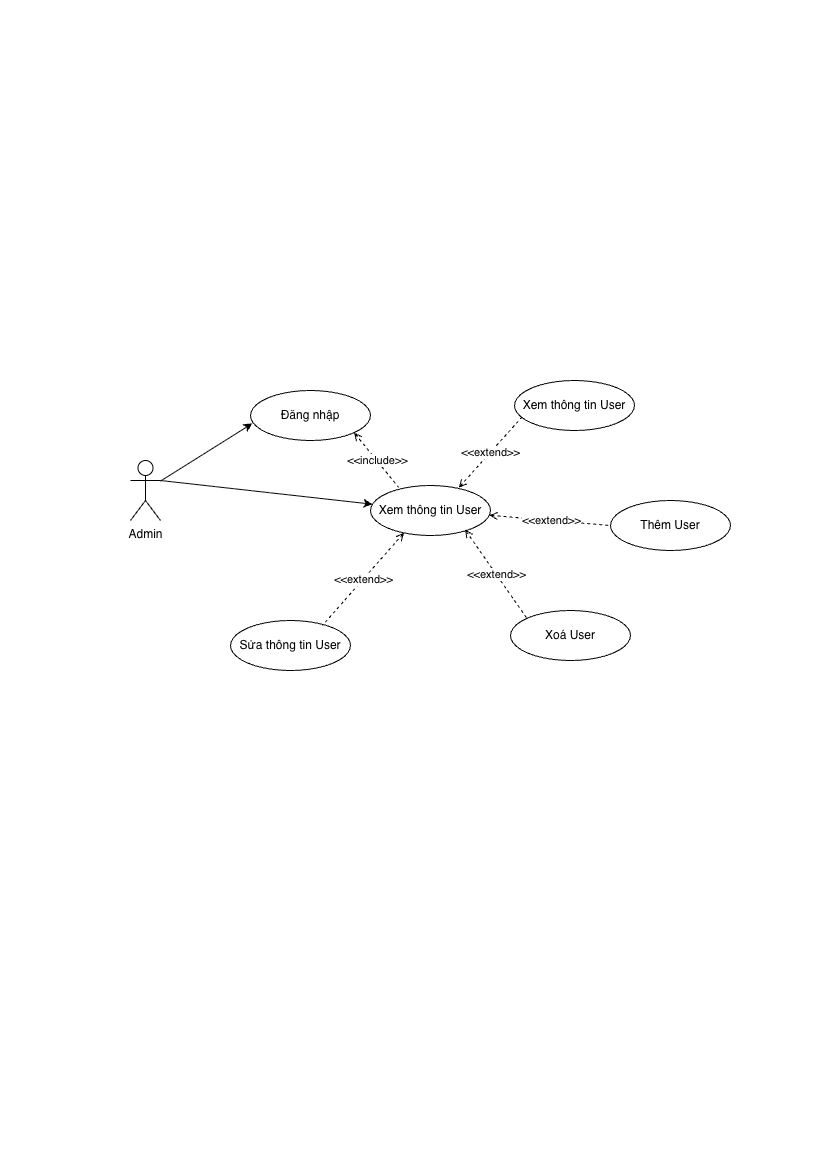

The diagram above was exported from draw.io. Its source (the exported page's mxGraphModel, read from the mxfile embedded in the PNG):
<mxGraphModel dx="1429" dy="1149" grid="1" gridSize="10" guides="1" tooltips="1" connect="1" arrows="1" fold="1" page="1" pageScale="1" pageWidth="827" pageHeight="1169" math="0" shadow="0">
  <root>
    <mxCell id="0" />
    <mxCell id="1" parent="0" />
    <mxCell id="6T9gsJfYmbtD1UaVX_Q0-3" style="rounded=0;orthogonalLoop=1;jettySize=auto;html=1;exitX=1;exitY=0.3333333333333333;exitDx=0;exitDy=0;exitPerimeter=0;" edge="1" parent="1" source="DZPa-31lDDRFgCEjaYd2-15" target="DZPa-31lDDRFgCEjaYd2-38">
      <mxGeometry relative="1" as="geometry" />
    </mxCell>
    <mxCell id="DZPa-31lDDRFgCEjaYd2-15" value="Admin" style="shape=umlActor;verticalLabelPosition=bottom;verticalAlign=top;html=1;outlineConnect=0;" vertex="1" parent="1">
      <mxGeometry x="130" y="460" width="30" height="60" as="geometry" />
    </mxCell>
    <mxCell id="DZPa-31lDDRFgCEjaYd2-38" value="Xem thông tin User" style="ellipse;whiteSpace=wrap;html=1;" vertex="1" parent="1">
      <mxGeometry x="370" y="485" width="120" height="50" as="geometry" />
    </mxCell>
    <mxCell id="DZPa-31lDDRFgCEjaYd2-39" value="Xoá User" style="ellipse;whiteSpace=wrap;html=1;" vertex="1" parent="1">
      <mxGeometry x="510" y="610" width="120" height="50" as="geometry" />
    </mxCell>
    <mxCell id="DZPa-31lDDRFgCEjaYd2-40" value="Thêm User" style="ellipse;whiteSpace=wrap;html=1;" vertex="1" parent="1">
      <mxGeometry x="610" y="500" width="120" height="50" as="geometry" />
    </mxCell>
    <mxCell id="DZPa-31lDDRFgCEjaYd2-41" value="Xem thông tin User" style="ellipse;whiteSpace=wrap;html=1;" vertex="1" parent="1">
      <mxGeometry x="514" y="380" width="120" height="50" as="geometry" />
    </mxCell>
    <mxCell id="DZPa-31lDDRFgCEjaYd2-42" value="Đăng nhập" style="ellipse;whiteSpace=wrap;html=1;" vertex="1" parent="1">
      <mxGeometry x="250" y="390" width="120" height="50" as="geometry" />
    </mxCell>
    <mxCell id="DZPa-31lDDRFgCEjaYd2-43" value="Sửa thông tin User" style="ellipse;whiteSpace=wrap;html=1;" vertex="1" parent="1">
      <mxGeometry x="230" y="620" width="120" height="50" as="geometry" />
    </mxCell>
    <mxCell id="6T9gsJfYmbtD1UaVX_Q0-1" value="&amp;lt;&amp;lt;extend&amp;gt;&amp;gt;" style="endArrow=none;endSize=12;dashed=1;html=1;exitX=0.279;exitY=0.947;exitDx=0;exitDy=0;entryX=0.766;entryY=0.1;entryDx=0;entryDy=0;endFill=0;startArrow=open;startFill=0;entryPerimeter=0;exitPerimeter=0;" edge="1" parent="1" source="DZPa-31lDDRFgCEjaYd2-38" target="DZPa-31lDDRFgCEjaYd2-43">
      <mxGeometry x="0.0071" width="160" relative="1" as="geometry">
        <mxPoint x="340" y="540" as="sourcePoint" />
        <mxPoint x="500" y="600" as="targetPoint" />
        <mxPoint as="offset" />
      </mxGeometry>
    </mxCell>
    <mxCell id="6T9gsJfYmbtD1UaVX_Q0-2" style="rounded=0;orthogonalLoop=1;jettySize=auto;html=1;entryX=0.016;entryY=0.658;entryDx=0;entryDy=0;entryPerimeter=0;" edge="1" parent="1" source="DZPa-31lDDRFgCEjaYd2-15" target="DZPa-31lDDRFgCEjaYd2-42">
      <mxGeometry relative="1" as="geometry" />
    </mxCell>
    <mxCell id="6T9gsJfYmbtD1UaVX_Q0-4" value="&amp;lt;&amp;lt;extend&amp;gt;&amp;gt;" style="endArrow=none;endSize=12;dashed=1;html=1;exitX=0.788;exitY=0.884;exitDx=0;exitDy=0;entryX=0;entryY=0;entryDx=0;entryDy=0;endFill=0;startArrow=open;startFill=0;exitPerimeter=0;" edge="1" parent="1" source="DZPa-31lDDRFgCEjaYd2-38" target="DZPa-31lDDRFgCEjaYd2-39">
      <mxGeometry x="0.0071" width="160" relative="1" as="geometry">
        <mxPoint x="431" y="580" as="sourcePoint" />
        <mxPoint x="360" y="673" as="targetPoint" />
        <mxPoint as="offset" />
      </mxGeometry>
    </mxCell>
    <mxCell id="6T9gsJfYmbtD1UaVX_Q0-5" value="&amp;lt;&amp;lt;extend&amp;gt;&amp;gt;" style="endArrow=none;endSize=12;dashed=1;html=1;entryX=0;entryY=0.5;entryDx=0;entryDy=0;endFill=0;startArrow=open;startFill=0;" edge="1" parent="1" source="DZPa-31lDDRFgCEjaYd2-38" target="DZPa-31lDDRFgCEjaYd2-40">
      <mxGeometry x="0.0071" width="160" relative="1" as="geometry">
        <mxPoint x="601" y="510" as="sourcePoint" />
        <mxPoint x="530" y="603" as="targetPoint" />
        <mxPoint as="offset" />
      </mxGeometry>
    </mxCell>
    <mxCell id="6T9gsJfYmbtD1UaVX_Q0-6" value="&amp;lt;&amp;lt;extend&amp;gt;&amp;gt;" style="endArrow=none;endSize=12;dashed=1;html=1;exitX=0.736;exitY=0.042;exitDx=0;exitDy=0;entryX=0.062;entryY=0.732;entryDx=0;entryDy=0;endFill=0;startArrow=open;startFill=0;entryPerimeter=0;exitPerimeter=0;" edge="1" parent="1" source="DZPa-31lDDRFgCEjaYd2-38" target="DZPa-31lDDRFgCEjaYd2-41">
      <mxGeometry x="0.0071" width="160" relative="1" as="geometry">
        <mxPoint x="571" y="440" as="sourcePoint" />
        <mxPoint x="500" y="533" as="targetPoint" />
        <mxPoint as="offset" />
      </mxGeometry>
    </mxCell>
    <mxCell id="6T9gsJfYmbtD1UaVX_Q0-7" value="&amp;lt;&amp;lt;include&amp;gt;&amp;gt;" style="endArrow=none;endSize=12;dashed=1;html=1;exitX=1;exitY=1;exitDx=0;exitDy=0;endFill=0;startArrow=open;startFill=0;entryX=0.236;entryY=0.042;entryDx=0;entryDy=0;entryPerimeter=0;" edge="1" parent="1" source="DZPa-31lDDRFgCEjaYd2-42" target="DZPa-31lDDRFgCEjaYd2-38">
      <mxGeometry x="0.0071" width="160" relative="1" as="geometry">
        <mxPoint x="501" y="450" as="sourcePoint" />
        <mxPoint x="410" y="470" as="targetPoint" />
        <mxPoint as="offset" />
      </mxGeometry>
    </mxCell>
  </root>
</mxGraphModel>